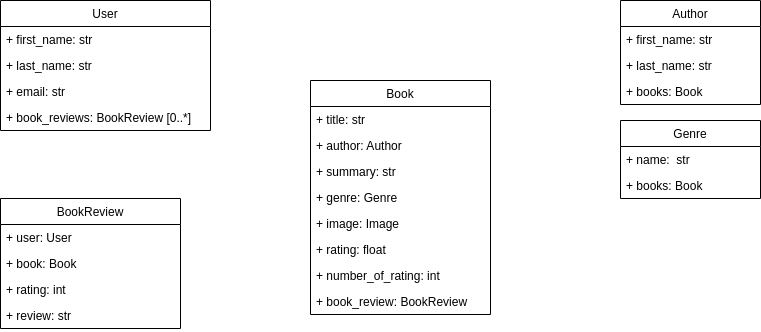

The diagram above was exported from draw.io. Its source (the exported page's mxGraphModel, read from the mxfile embedded in the PNG):
<mxGraphModel dx="1350" dy="736" grid="1" gridSize="10" guides="1" tooltips="1" connect="1" arrows="1" fold="1" page="1" pageScale="1" pageWidth="827" pageHeight="1169" math="0" shadow="0">
  <root>
    <mxCell id="0" />
    <mxCell id="1" parent="0" />
    <mxCell id="cwmqz-rW-tngIg4IeIsU-7" value="Book" style="swimlane;fontStyle=0;childLayout=stackLayout;horizontal=1;startSize=26;fillColor=none;horizontalStack=0;resizeParent=1;resizeParentMax=0;resizeLast=0;collapsible=1;marginBottom=0;" parent="1" vertex="1">
      <mxGeometry x="350" y="120" width="180" height="234" as="geometry" />
    </mxCell>
    <mxCell id="cwmqz-rW-tngIg4IeIsU-8" value="+ title: str" style="text;strokeColor=none;fillColor=none;align=left;verticalAlign=top;spacingLeft=4;spacingRight=4;overflow=hidden;rotatable=0;points=[[0,0.5],[1,0.5]];portConstraint=eastwest;" parent="cwmqz-rW-tngIg4IeIsU-7" vertex="1">
      <mxGeometry y="26" width="180" height="26" as="geometry" />
    </mxCell>
    <mxCell id="cwmqz-rW-tngIg4IeIsU-9" value="+ author: Author" style="text;strokeColor=none;fillColor=none;align=left;verticalAlign=top;spacingLeft=4;spacingRight=4;overflow=hidden;rotatable=0;points=[[0,0.5],[1,0.5]];portConstraint=eastwest;" parent="cwmqz-rW-tngIg4IeIsU-7" vertex="1">
      <mxGeometry y="52" width="180" height="26" as="geometry" />
    </mxCell>
    <mxCell id="cwmqz-rW-tngIg4IeIsU-43" value="+ summary: str" style="text;strokeColor=none;fillColor=none;align=left;verticalAlign=top;spacingLeft=4;spacingRight=4;overflow=hidden;rotatable=0;points=[[0,0.5],[1,0.5]];portConstraint=eastwest;" parent="cwmqz-rW-tngIg4IeIsU-7" vertex="1">
      <mxGeometry y="78" width="180" height="26" as="geometry" />
    </mxCell>
    <mxCell id="cwmqz-rW-tngIg4IeIsU-10" value="+ genre: Genre" style="text;strokeColor=none;fillColor=none;align=left;verticalAlign=top;spacingLeft=4;spacingRight=4;overflow=hidden;rotatable=0;points=[[0,0.5],[1,0.5]];portConstraint=eastwest;" parent="cwmqz-rW-tngIg4IeIsU-7" vertex="1">
      <mxGeometry y="104" width="180" height="26" as="geometry" />
    </mxCell>
    <mxCell id="cwmqz-rW-tngIg4IeIsU-42" value="+ image: Image" style="text;strokeColor=none;fillColor=none;align=left;verticalAlign=top;spacingLeft=4;spacingRight=4;overflow=hidden;rotatable=0;points=[[0,0.5],[1,0.5]];portConstraint=eastwest;" parent="cwmqz-rW-tngIg4IeIsU-7" vertex="1">
      <mxGeometry y="130" width="180" height="26" as="geometry" />
    </mxCell>
    <mxCell id="cwmqz-rW-tngIg4IeIsU-11" value="+ rating: float" style="text;strokeColor=none;fillColor=none;align=left;verticalAlign=top;spacingLeft=4;spacingRight=4;overflow=hidden;rotatable=0;points=[[0,0.5],[1,0.5]];portConstraint=eastwest;" parent="cwmqz-rW-tngIg4IeIsU-7" vertex="1">
      <mxGeometry y="156" width="180" height="26" as="geometry" />
    </mxCell>
    <mxCell id="cwmqz-rW-tngIg4IeIsU-12" value="+ number_of_rating: int" style="text;strokeColor=none;fillColor=none;align=left;verticalAlign=top;spacingLeft=4;spacingRight=4;overflow=hidden;rotatable=0;points=[[0,0.5],[1,0.5]];portConstraint=eastwest;" parent="cwmqz-rW-tngIg4IeIsU-7" vertex="1">
      <mxGeometry y="182" width="180" height="26" as="geometry" />
    </mxCell>
    <mxCell id="cwmqz-rW-tngIg4IeIsU-37" value="+ book_review: BookReview" style="text;strokeColor=none;fillColor=none;align=left;verticalAlign=top;spacingLeft=4;spacingRight=4;overflow=hidden;rotatable=0;points=[[0,0.5],[1,0.5]];portConstraint=eastwest;" parent="cwmqz-rW-tngIg4IeIsU-7" vertex="1">
      <mxGeometry y="208" width="180" height="26" as="geometry" />
    </mxCell>
    <mxCell id="cwmqz-rW-tngIg4IeIsU-16" value="Author" style="swimlane;fontStyle=0;childLayout=stackLayout;horizontal=1;startSize=26;fillColor=none;horizontalStack=0;resizeParent=1;resizeParentMax=0;resizeLast=0;collapsible=1;marginBottom=0;" parent="1" vertex="1">
      <mxGeometry x="660" y="40" width="140" height="104" as="geometry" />
    </mxCell>
    <mxCell id="cwmqz-rW-tngIg4IeIsU-17" value="+ first_name: str" style="text;strokeColor=none;fillColor=none;align=left;verticalAlign=top;spacingLeft=4;spacingRight=4;overflow=hidden;rotatable=0;points=[[0,0.5],[1,0.5]];portConstraint=eastwest;" parent="cwmqz-rW-tngIg4IeIsU-16" vertex="1">
      <mxGeometry y="26" width="140" height="26" as="geometry" />
    </mxCell>
    <mxCell id="cwmqz-rW-tngIg4IeIsU-18" value="+ last_name: str" style="text;strokeColor=none;fillColor=none;align=left;verticalAlign=top;spacingLeft=4;spacingRight=4;overflow=hidden;rotatable=0;points=[[0,0.5],[1,0.5]];portConstraint=eastwest;" parent="cwmqz-rW-tngIg4IeIsU-16" vertex="1">
      <mxGeometry y="52" width="140" height="26" as="geometry" />
    </mxCell>
    <mxCell id="cwmqz-rW-tngIg4IeIsU-19" value="+ books: Book" style="text;strokeColor=none;fillColor=none;align=left;verticalAlign=top;spacingLeft=4;spacingRight=4;overflow=hidden;rotatable=0;points=[[0,0.5],[1,0.5]];portConstraint=eastwest;" parent="cwmqz-rW-tngIg4IeIsU-16" vertex="1">
      <mxGeometry y="78" width="140" height="26" as="geometry" />
    </mxCell>
    <mxCell id="cwmqz-rW-tngIg4IeIsU-20" value="Genre" style="swimlane;fontStyle=0;childLayout=stackLayout;horizontal=1;startSize=26;fillColor=none;horizontalStack=0;resizeParent=1;resizeParentMax=0;resizeLast=0;collapsible=1;marginBottom=0;" parent="1" vertex="1">
      <mxGeometry x="660" y="160" width="140" height="78" as="geometry" />
    </mxCell>
    <mxCell id="cwmqz-rW-tngIg4IeIsU-21" value="+ name:  str" style="text;strokeColor=none;fillColor=none;align=left;verticalAlign=top;spacingLeft=4;spacingRight=4;overflow=hidden;rotatable=0;points=[[0,0.5],[1,0.5]];portConstraint=eastwest;" parent="cwmqz-rW-tngIg4IeIsU-20" vertex="1">
      <mxGeometry y="26" width="140" height="26" as="geometry" />
    </mxCell>
    <mxCell id="cwmqz-rW-tngIg4IeIsU-24" value="+ books: Book" style="text;strokeColor=none;fillColor=none;align=left;verticalAlign=top;spacingLeft=4;spacingRight=4;overflow=hidden;rotatable=0;points=[[0,0.5],[1,0.5]];portConstraint=eastwest;" parent="cwmqz-rW-tngIg4IeIsU-20" vertex="1">
      <mxGeometry y="52" width="140" height="26" as="geometry" />
    </mxCell>
    <mxCell id="cwmqz-rW-tngIg4IeIsU-25" value="User" style="swimlane;fontStyle=0;childLayout=stackLayout;horizontal=1;startSize=26;fillColor=none;horizontalStack=0;resizeParent=1;resizeParentMax=0;resizeLast=0;collapsible=1;marginBottom=0;" parent="1" vertex="1">
      <mxGeometry x="40" y="40" width="210" height="130" as="geometry" />
    </mxCell>
    <mxCell id="cwmqz-rW-tngIg4IeIsU-26" value="+ first_name: str" style="text;strokeColor=none;fillColor=none;align=left;verticalAlign=top;spacingLeft=4;spacingRight=4;overflow=hidden;rotatable=0;points=[[0,0.5],[1,0.5]];portConstraint=eastwest;" parent="cwmqz-rW-tngIg4IeIsU-25" vertex="1">
      <mxGeometry y="26" width="210" height="26" as="geometry" />
    </mxCell>
    <mxCell id="cwmqz-rW-tngIg4IeIsU-27" value="+ last_name: str" style="text;strokeColor=none;fillColor=none;align=left;verticalAlign=top;spacingLeft=4;spacingRight=4;overflow=hidden;rotatable=0;points=[[0,0.5],[1,0.5]];portConstraint=eastwest;" parent="cwmqz-rW-tngIg4IeIsU-25" vertex="1">
      <mxGeometry y="52" width="210" height="26" as="geometry" />
    </mxCell>
    <mxCell id="cwmqz-rW-tngIg4IeIsU-28" value="+ email: str" style="text;strokeColor=none;fillColor=none;align=left;verticalAlign=top;spacingLeft=4;spacingRight=4;overflow=hidden;rotatable=0;points=[[0,0.5],[1,0.5]];portConstraint=eastwest;" parent="cwmqz-rW-tngIg4IeIsU-25" vertex="1">
      <mxGeometry y="78" width="210" height="26" as="geometry" />
    </mxCell>
    <mxCell id="cwmqz-rW-tngIg4IeIsU-36" value="+ book_reviews: BookReview [0..*]" style="text;strokeColor=none;fillColor=none;align=left;verticalAlign=top;spacingLeft=4;spacingRight=4;overflow=hidden;rotatable=0;points=[[0,0.5],[1,0.5]];portConstraint=eastwest;" parent="cwmqz-rW-tngIg4IeIsU-25" vertex="1">
      <mxGeometry y="104" width="210" height="26" as="geometry" />
    </mxCell>
    <mxCell id="cwmqz-rW-tngIg4IeIsU-31" value="BookReview" style="swimlane;fontStyle=0;childLayout=stackLayout;horizontal=1;startSize=26;fillColor=none;horizontalStack=0;resizeParent=1;resizeParentMax=0;resizeLast=0;collapsible=1;marginBottom=0;" parent="1" vertex="1">
      <mxGeometry x="40" y="238" width="180" height="130" as="geometry" />
    </mxCell>
    <mxCell id="cwmqz-rW-tngIg4IeIsU-32" value="+ user: User" style="text;strokeColor=none;fillColor=none;align=left;verticalAlign=top;spacingLeft=4;spacingRight=4;overflow=hidden;rotatable=0;points=[[0,0.5],[1,0.5]];portConstraint=eastwest;" parent="cwmqz-rW-tngIg4IeIsU-31" vertex="1">
      <mxGeometry y="26" width="180" height="26" as="geometry" />
    </mxCell>
    <mxCell id="cwmqz-rW-tngIg4IeIsU-33" value="+ book: Book" style="text;strokeColor=none;fillColor=none;align=left;verticalAlign=top;spacingLeft=4;spacingRight=4;overflow=hidden;rotatable=0;points=[[0,0.5],[1,0.5]];portConstraint=eastwest;" parent="cwmqz-rW-tngIg4IeIsU-31" vertex="1">
      <mxGeometry y="52" width="180" height="26" as="geometry" />
    </mxCell>
    <mxCell id="cwmqz-rW-tngIg4IeIsU-34" value="+ rating: int" style="text;strokeColor=none;fillColor=none;align=left;verticalAlign=top;spacingLeft=4;spacingRight=4;overflow=hidden;rotatable=0;points=[[0,0.5],[1,0.5]];portConstraint=eastwest;" parent="cwmqz-rW-tngIg4IeIsU-31" vertex="1">
      <mxGeometry y="78" width="180" height="26" as="geometry" />
    </mxCell>
    <mxCell id="cwmqz-rW-tngIg4IeIsU-35" value="+ review: str" style="text;strokeColor=none;fillColor=none;align=left;verticalAlign=top;spacingLeft=4;spacingRight=4;overflow=hidden;rotatable=0;points=[[0,0.5],[1,0.5]];portConstraint=eastwest;" parent="cwmqz-rW-tngIg4IeIsU-31" vertex="1">
      <mxGeometry y="104" width="180" height="26" as="geometry" />
    </mxCell>
  </root>
</mxGraphModel>